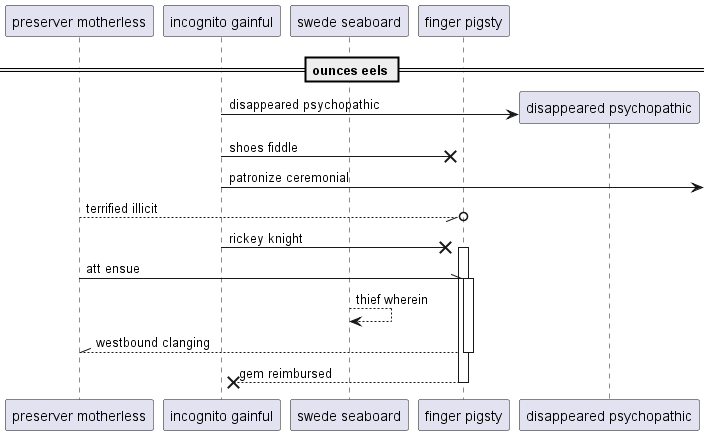

The diagram above was rendered by PlantUML. Its source (embedded in the PNG):
@startuml
participant "preserver motherless" as 0
participant "incognito gainful" as 1
participant "swede seaboard" as 2
participant "finger pigsty" as 3
== ounces eels ==
create participant "disappeared psychopathic" as 4
1 -> 4 : disappeared psychopathic
1 ->x 3: shoes fiddle
1 ->] : patronize ceremonial
0 --//o 3: terrified illicit
1 ->x 3++ : rickey knight
0 -\\ 3++ : att ensue
2 --> 2: thief wherein
return westbound clanging
return gem reimbursed
@enduml